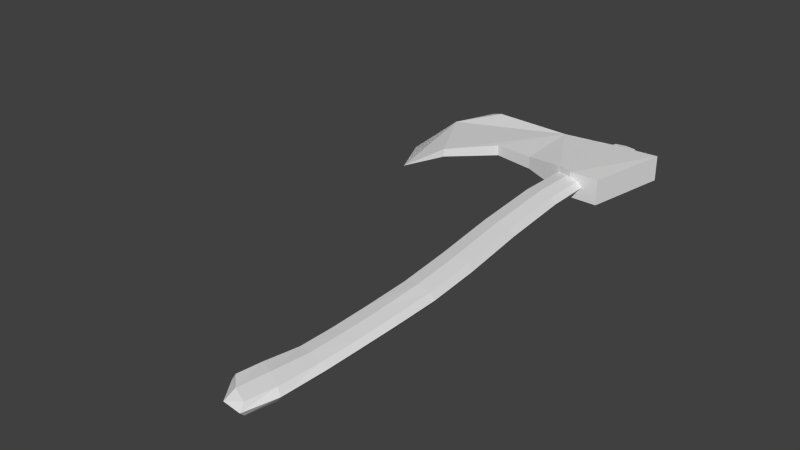 # Source: Axe.blend  (saved by Blender 2.76.0; exported with 4.5.12 LTS)
import bpy
from mathutils import Matrix  # noqa: F401  (used for matrix-valued properties, if any)

bpy.ops.wm.read_factory_settings(use_empty=True)
scene = bpy.context.scene
scene.name = 'Scene'

# ---- collections
col_collection_1 = bpy.data.collections.new('Collection 1'); scene.collection.children.link(col_collection_1)

# ---- world
world_world = bpy.data.worlds.new('World'); scene.world = world_world
world_world.color = (0.05088, 0.05088, 0.05088)
world_world.use_sun_shadow = False
world_world.sun_shadow_jitter_overblur = 0.0
world_world.cycles.sampling_method = 'MANUAL'
world_world.cycles.sample_map_resolution = 256

# ---- meshes
me_cube_001 = bpy.data.meshes.new('Cube.001')
me_cube_001.from_pydata([(-3.632, -0.1255, -2.392), (-4.626, -5.584, -2.392), (-16.34, -9.292, -1.549), (-17.62, -6.521, -1.549), (-18.15, -1.483, -1.382), (-17.03, 1.394, -1.382), (-10.15, -4.439, -1.722), (-15.95, 0.7353, -1.476), (-10.46, 0.1352, -1.722), (-12.79, -4.076, -1.62), (-15.23, -6.644, -1.476), (-7.416, -5.195, -2.392), (-6.516, -5.57, -2.392), (-6.64, 0.004851, 0.07344), (-6.64, 0.004851, -2.173), (-10.46, 0.1352, -0.3778), (-3.632, -0.1255, 0.2923), (-4.626, -5.584, 0.2923), (-12.79, -4.076, -0.4802), (-15.23, -6.644, -0.6235), (-7.416, -5.195, 0.2923), (-6.516, -5.57, 0.2923), (-10.15, -4.439, -0.3778), (-15.95, 0.7353, -0.6235)], [], [(11, 12, 21, 20), (17, 16, 13, 15, 23, 5, 4, 3, 2, 19, 18, 22, 20, 21), (10, 9, 18, 19), (2, 10, 19), (1, 12, 11, 6, 9, 10, 2, 3, 4, 5, 7, 8, 14, 0), (7, 5, 23), (6, 11, 20, 22), (0, 14, 8, 15, 13, 16), (9, 6, 22, 18), (8, 7, 23, 15), (12, 1, 17, 21), (1, 0, 16, 17)])
me_cube_001.use_remesh_preserve_volume = False
me_cube_001.use_remesh_preserve_attributes = False
me_cube_001.use_mirror_vertex_groups = False
me_cube_001.update()
me_cylinder = bpy.data.meshes.new('Cylinder')
me_cylinder.from_pydata([(1.64, -16.79, -0.3732), (1.64, -16.79, 0.3732), (1.385, -21.26, -0.5286), (1.426, -21.25, 0.6084), (-0.03237, -16.69, -0.3732), (-0.03237, -16.69, 0.3732), (-0.8966, -19.47, -0.4395), (-0.8556, -19.46, 0.6975), (1.611, -13.15, -0.3684), (1.611, -13.15, 0.3684), (-0.04634, -13.15, -0.3684), (-0.04634, -13.15, 0.3684), (1.449, -8.501, -0.4561), (1.449, -8.501, 0.4561), (-0.3005, -8.501, -0.4561), (-0.3005, -8.501, 0.4561), (0.4286, -0.5362, -0.4561), (0.4286, -0.5362, 0.4561), (-1.321, -0.5362, -0.4561), (-1.321, -0.5362, 0.4561), (0.5195, 5.704, -0.2865), (0.5195, 5.704, 0.2865), (-0.9609, 5.704, -0.2865), (-0.9609, 5.704, 0.2865), (0.6874, 6.861, -0.3195), (0.6874, 6.861, 0.3195), (-0.964, 6.861, -0.3195), (-0.964, 6.861, 0.3195), (1.64, -16.79, 0.0), (1.475, -18.88, 0.4077), (1.405, -21.26, 0.03989), (1.447, -18.89, -0.3726), (0.2852, -20.36, 0.653), (-0.8761, -19.47, 0.129), (0.2442, -20.37, -0.4841), (-0.169, -18.11, 0.4762), (-0.03237, -16.69, 0.0), (-0.1972, -18.12, -0.304), (0.8036, -16.74, 0.3732), (0.8036, -16.74, -0.3732), (1.611, -13.15, 0.0), (-0.04634, -13.15, 0.0), (0.7823, -13.15, 0.3684), (0.7823, -13.15, -0.3684), (1.542, -14.97, -0.3708), (1.542, -14.97, 0.3708), (-0.1228, -14.92, -0.3708), (-0.1228, -14.92, 0.3708), (1.449, -8.501, 0.0), (-0.3005, -8.501, 0.0), (0.5745, -8.501, 0.4561), (0.5745, -8.501, -0.4561), (1.59, -10.72, 0.4561), (-0.1599, -10.72, 0.4561), (1.59, -10.72, -0.4561), (-0.1599, -10.72, -0.4561), (0.4286, -0.5362, 0.0), (-1.321, -0.5362, 0.0), (-0.4464, -0.5362, 0.4561), (-0.4464, -0.5362, -0.4561), (0.8395, -4.518, 0.4561), (-0.9105, -4.518, 0.4561), (0.8395, -4.518, -0.4561), (-0.9105, -4.518, -0.4561), (0.5195, 5.704, 0.0), (-0.9609, 5.704, 0.0), (-0.2207, 5.704, 0.2865), (-0.2207, 5.704, -0.2865), (-1.19, 2.546, -0.4453), (0.5179, 2.546, -0.4453), (-1.19, 2.546, 0.4453), (0.5179, 2.546, 0.4453), (0.6874, 6.861, 0.0), (-0.964, 6.861, 0.0), (-0.1383, 6.861, 0.3195), (-0.1383, 6.861, -0.3195), (-0.9624, 6.282, -0.303), (0.6034, 6.282, -0.303), (-0.9624, 6.282, 0.303), (0.6034, 6.282, 0.303), (0.6034, 6.282, 0.0), (-0.1795, 6.282, 0.303), (-0.9624, 6.282, 0.0), (-0.1383, 6.861, 0.0), (0.5179, 2.546, 0.0), (-0.3362, 2.546, 0.4453), (-1.19, 2.546, 0.0), (-0.1795, 6.282, -0.303), (-0.9105, -4.518, 0.0), (-0.0355, -4.518, -0.4561), (0.8395, -4.518, 0.0), (-0.3362, 2.546, -0.4453), (-0.1599, -10.72, 0.0), (0.7151, -10.72, -0.4561), (1.59, -10.72, 0.0), (-0.0355, -4.518, 0.4561), (-0.1228, -14.92, 0.0), (0.7095, -14.95, 0.3708), (0.7095, -14.95, -0.3708), (0.7151, -10.72, 0.4561), (0.653, -18.5, 0.4419), (0.6248, -18.5, -0.3383), (1.542, -14.97, 0.0), (-0.1831, -18.11, 0.0861), (0.2647, -20.36, 0.08445), (1.461, -18.89, 0.01756)], [], [(105, 30, 2, 31), (104, 33, 6, 34), (103, 36, 4, 37), (102, 44, 8, 40), (101, 34, 6, 37), (100, 32, 3, 29), (99, 52, 13, 50), (98, 46, 10, 43), (97, 45, 9, 42), (96, 47, 11, 41), (95, 60, 17, 58), (94, 54, 12, 48), (93, 55, 14, 51), (92, 53, 15, 49), (91, 68, 22, 67), (90, 62, 16, 56), (89, 63, 18, 59), (88, 61, 19, 57), (87, 76, 26, 75), (86, 70, 23, 65), (85, 71, 21, 66), (84, 69, 20, 64), (83, 72, 24, 75), (82, 78, 27, 73), (81, 79, 25, 74), (80, 77, 24, 72), (79, 80, 72, 25), (21, 64, 80, 79), (64, 20, 77, 80), (78, 81, 74, 27), (23, 66, 81, 78), (66, 21, 79, 81), (76, 82, 73, 26), (22, 65, 82, 76), (65, 23, 78, 82), (73, 83, 75, 26), (27, 74, 83, 73), (74, 25, 72, 83), (71, 84, 64, 21), (17, 56, 84, 71), (56, 16, 69, 84), (70, 85, 66, 23), (19, 58, 85, 70), (58, 17, 71, 85), (68, 86, 65, 22), (18, 57, 86, 68), (57, 19, 70, 86), (77, 87, 75, 24), (20, 67, 87, 77), (67, 22, 76, 87), (63, 88, 57, 18), (14, 49, 88, 63), (49, 15, 61, 88), (62, 89, 59, 16), (12, 51, 89, 62), (51, 14, 63, 89), (60, 90, 56, 17), (13, 48, 90, 60), (48, 12, 62, 90), (69, 91, 67, 20), (16, 59, 91, 69), (59, 18, 68, 91), (55, 92, 49, 14), (10, 41, 92, 55), (41, 11, 53, 92), (54, 93, 51, 12), (8, 43, 93, 54), (43, 10, 55, 93), (52, 94, 48, 13), (9, 40, 94, 52), (40, 8, 54, 94), (61, 95, 58, 19), (15, 50, 95, 61), (50, 13, 60, 95), (46, 96, 41, 10), (4, 36, 96, 46), (36, 5, 47, 96), (47, 97, 42, 11), (5, 38, 97, 47), (38, 1, 45, 97), (44, 98, 43, 8), (0, 39, 98, 44), (39, 4, 46, 98), (53, 99, 50, 15), (11, 42, 99, 53), (42, 9, 52, 99), (38, 100, 29, 1), (5, 35, 100, 38), (35, 7, 32, 100), (39, 101, 37, 4), (0, 31, 101, 39), (31, 2, 34, 101), (45, 102, 40, 9), (1, 28, 102, 45), (28, 0, 44, 102), (33, 103, 37, 6), (7, 35, 103, 33), (35, 5, 36, 103), (30, 104, 34, 2), (3, 32, 104, 30), (32, 7, 33, 104), (28, 105, 31, 0), (1, 29, 105, 28), (29, 3, 30, 105)])
me_cylinder.use_remesh_preserve_volume = False
me_cylinder.use_remesh_preserve_attributes = False
me_cylinder.use_mirror_vertex_groups = False
me_cylinder.update()

# ---- objects
ob_cube = bpy.data.objects.new('Cube', me_cube_001)
ob_cylinder = bpy.data.objects.new('Cylinder', me_cylinder)

# ---- transforms, parenting, visibility, modifiers, constraints
ob_cube.location = (7.856, 6.124, 0.4017)
ob_cube.scale = (1.0, 1.0, 0.6065)
ob_cube.lineart.crease_threshold = 0.0
ob_cylinder.location = (1.483, -1.311, -0.2466)
ob_cylinder.scale = (1.294, 1.294, 1.151)
ob_cylinder.lineart.crease_threshold = 0.0
_m = ob_cylinder.modifiers.new('Smooth', 'SMOOTH')
_m.factor = 2.0

# ---- collection membership
col_collection_1.objects.link(ob_cube)
col_collection_1.objects.link(ob_cylinder)

# ---- scene / render settings (as saved in the file)
scene.frame_start = 1; scene.frame_end = 250; scene.frame_set(1)
scene.render.engine = 'BLENDER_EEVEE_NEXT'
scene.render.resolution_percentage = 50
scene.render.dither_intensity = 0.0
scene.cycles.use_denoising = False
scene.cycles.samples = 10
scene.cycles.sampling_pattern = 'TABULATED_SOBOL'
scene.cycles.light_sampling_threshold = 0.0
scene.cycles.use_adaptive_sampling = False
scene.cycles.use_light_tree = False
scene.cycles.blur_glossy = 0.0
scene.cycles.pixel_filter_type = 'GAUSSIAN'
scene.cycles.sample_clamp_indirect = 0.0
scene.view_settings.view_transform = 'Standard'
bpy.context.view_layer.update()

# ---- added for rendering (the .blend has no active camera and no usable light): camera, sun
cam_auto = bpy.data.cameras.new('AutoCamera')
cam_auto.lens = 50.0
cam_auto.sensor_width = 36.0
cam_auto.clip_end = 1000.0
ob_auto_camera = bpy.data.objects.new('AutoCamera', cam_auto)
scene.collection.objects.link(ob_auto_camera)
ob_auto_camera.location = (32.3246, -52.528, 28.0543)
ob_auto_camera.rotation_euler = (1.09748, -7.21219e-08, 0.694738)
scene.camera = ob_auto_camera
light_auto_sun = bpy.data.lights.new('AutoSun', 'SUN')
light_auto_sun.energy = 3.0
light_auto_sun.angle = 0.0523599
ob_auto_sun = bpy.data.objects.new('AutoSun', light_auto_sun)
scene.collection.objects.link(ob_auto_sun)
ob_auto_sun.rotation_euler = (0.872665, 0.174533, 0.523599)
bpy.context.view_layer.update()
